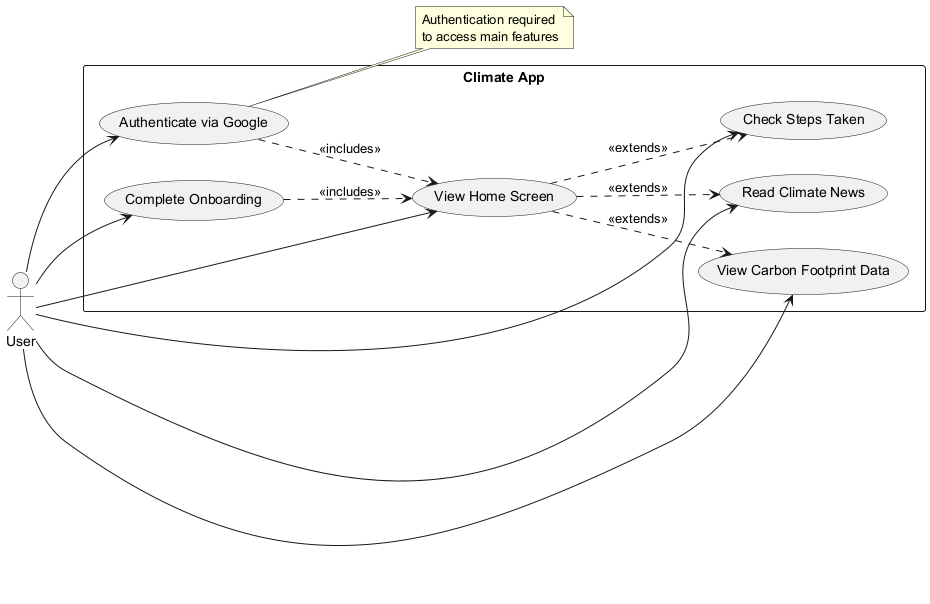

The diagram above was rendered by PlantUML. Its source (embedded in the PNG):
@startuml
left to right direction
actor "User" as user

rectangle "Climate App" {
  usecase "Authenticate via Google" as auth
  usecase "Complete Onboarding" as onboard
  usecase "View Home Screen" as home
  usecase "Check Steps Taken" as steps
  usecase "Read Climate News" as news
  usecase "View Carbon Footprint Data" as carbon
}

user --> auth
user --> onboard
user --> home
user --> steps
user --> news
user --> carbon

auth ..> home : <<includes>>
onboard ..> home : <<includes>>
home ..> steps : <<extends>>
home ..> news : <<extends>>
home ..> carbon : <<extends>>

note right of auth
  Authentication required
  to access main features
end note
@enduml